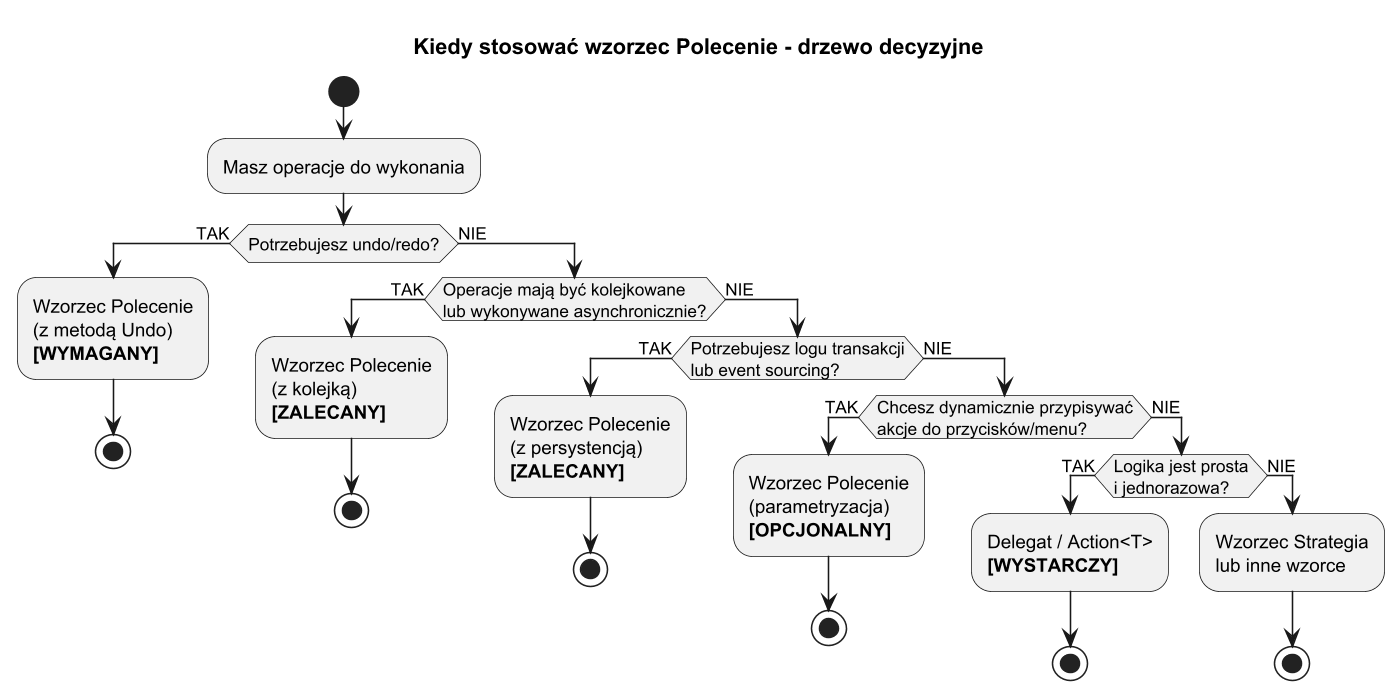

The diagram above was rendered by PlantUML. Its source (embedded in the PNG):
@startuml command_decision
title Kiedy stosować wzorzec Polecenie - drzewo decyzyjne

skinparam monochrome true
skinparam dpi 150

start

:Masz operacje do wykonania;

if (Potrzebujesz undo/redo?) then (TAK)
    :Wzorzec Polecenie\n(z metodą Undo)\n**[WYMAGANY]**;
    stop
else (NIE)
    if (Operacje mają być kolejkowane\nlub wykonywane asynchronicznie?) then (TAK)
        :Wzorzec Polecenie\n(z kolejką)\n**[ZALECANY]**;
        stop
    else (NIE)
        if (Potrzebujesz logu transakcji\nlub event sourcing?) then (TAK)
            :Wzorzec Polecenie\n(z persystencją)\n**[ZALECANY]**;
            stop
        else (NIE)
            if (Chcesz dynamicznie przypisywać\nakcje do przycisków/menu?) then (TAK)
                :Wzorzec Polecenie\n(parametryzacja)\n**[OPCJONALNY]**;
                stop
            else (NIE)
                if (Logika jest prosta\ni jednorazowa?) then (TAK)
                    :Delegat / Action<T>\n**[WYSTARCZY]**;
                    stop
                else (NIE)
                    :Wzorzec Strategia\nlub inne wzorce;
                    stop
                endif
            endif
        endif
    endif
endif

@enduml